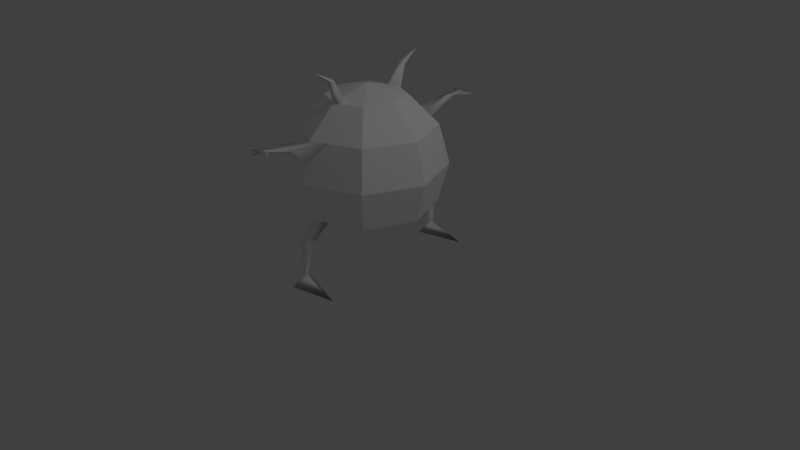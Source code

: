 # Source: zago1-end.blend  (saved by Blender 2.79.0; exported with 4.5.12 LTS)
import bpy
from mathutils import Matrix  # noqa: F401  (used for matrix-valued properties, if any)

bpy.ops.wm.read_factory_settings(use_empty=True)
scene = bpy.context.scene
scene.name = 'Scene'

# ---- collections
col_collection_1 = bpy.data.collections.new('Collection 1'); scene.collection.children.link(col_collection_1)

# ---- materials (node trees are filled in below, after node groups)
mat_lambert1 = bpy.data.materials.new('lambert1')
mat_lambert1.alpha_threshold = 0.0
mat_lambert1.use_transparent_shadow = False
mat_lambert1.diffuse_color = (1.0, 1.0, 1.0, 1.0)
mat_lambert1.roughness = 0.5

# ---- material node trees

# ---- world
world_world = bpy.data.worlds.new('World'); scene.world = world_world
world_world.color = (0.05088, 0.05088, 0.05088)
world_world.use_sun_shadow = False
world_world.sun_shadow_jitter_overblur = 0.0
world_world.cycles.sampling_method = 'MANUAL'

# ---- cameras
cam_camera = bpy.data.cameras.new('Camera')
cam_camera.clip_end = 100.0
cam_camera.lens = 35.0
cam_camera.sensor_width = 32.0
cam_camera.sensor_height = 18.0
cam_camera.ortho_scale = 7.314
cam_camera.dof.focus_distance = 0.0
cam_camera.dof.aperture_fstop = 128.0

# ---- lights
light_lamp = bpy.data.lights.new('Lamp', 'POINT')
light_lamp.transmission_factor = 0.0
light_lamp.cutoff_distance = 30.0
light_lamp.energy = 100.0
light_lamp.shadow_buffer_clip_start = 1.001
light_lamp.shadow_soft_size = 0.1
light_lamp.shadow_maximum_resolution = 0.006
light_lamp.use_absolute_resolution = True

# ---- meshes
me_x = bpy.data.meshes.new('未命名')
me_x.from_pydata([(0.6124, 0.7753, -0.6124), (0.0, 0.7753, -0.866), (-0.6124, 0.7753, -0.6124), (-0.866, 0.7753, 0.0), (-0.6124, 0.7753, 0.6124), (0.0, 0.7753, 0.866), (0.6124, 0.7753, 0.6124), (0.866, 0.7753, 0.0), (0.7071, 1.275, -0.7071), (0.0, 1.275, -1.0), (-0.7071, 1.275, -0.7071), (-1.0, 1.275, 0.0), (-0.7071, 1.275, 0.7071), (0.0, 1.275, 1.0), (0.7071, 1.275, 0.7071), (1.0, 1.275, 0.0), (0.6124, 1.775, -0.6124), (0.0, 1.775, -0.866), (-0.6124, 1.775, -0.6124), (-0.866, 1.775, 0.0), (-0.6124, 1.775, 0.6124), (0.0, 1.775, 0.866), (0.6124, 1.775, 0.6124), (0.866, 1.775, 0.0), (0.3536, 2.141, -0.3536), (0.0, 2.141, -0.5), (-0.3536, 2.141, -0.3536), (-0.5, 2.141, 0.0), (-0.3536, 2.141, 0.3536), (0.0, 2.141, 0.5), (0.3536, 2.141, 0.3536), (0.5, 2.141, 0.0), (0.0, 0.4084, 0.0), (0.0, 2.275, 0.0), (0.0, 2.181, -0.35), (0.1061, 2.141, -0.4561), (0.0, 2.181, 0.35), (0.1061, 2.141, 0.4561), (0.03536, 2.554, -0.7859), (0.03536, 2.554, 0.7859), (0.01768, 2.425, -0.5046), (0.07071, 2.405, -0.5577), (0.01768, 2.405, -0.5796), (0.01768, 2.425, 0.5046), (0.07071, 2.405, 0.5577), (0.01768, 2.405, 0.5796), (0.0, 1.515, 0.9357), (0.2271, 1.775, 0.772), (0.0, 1.515, -0.9357), (0.2271, 1.775, -0.772), (0.04593, 1.831, -1.689), (0.04593, 1.831, 1.689), (0.02296, 1.842, -1.226), (0.1148, 1.768, -1.188), (0.02296, 1.742, -1.253), (0.02296, 1.842, 1.226), (0.1148, 1.768, 1.188), (0.02296, 1.742, 1.253), (0.03445, 1.85, -1.458), (0.04792, 1.815, -1.459), (0.03445, 1.8, -1.471), (0.03445, 1.85, 1.458), (0.04792, 1.815, 1.459), (0.03445, 1.8, 1.471), (0.2447, 1.836, -1.61), (0.2447, 1.836, 1.61), (-0.1134, 1.836, -1.638), (-0.1134, 1.836, 1.638), (0.08937, 1.856, -1.556), (0.08937, 1.856, 1.556), (0.02219, 1.856, -1.562), (0.02219, 1.856, 1.562), (0.03397, 1.85, -1.458), (0.03397, 1.85, 1.458), (0.1837, 0.7753, -0.7899), (0.0, 0.6289, -0.7196), (0.1837, 0.7753, 0.7899), (0.0, 0.6289, 0.7196), (0.5842, 0.0, -1.082), (0.5842, 0.0, 1.082), (-0.02053, 0.5616, -1.05), (0.1583, 0.5616, -1.012), (-0.02053, 0.419, -0.9773), (-0.02053, 0.5616, 1.05), (0.1583, 0.5616, 1.012), (-0.02053, 0.419, 0.9773), (0.09501, 0.1241, -1.068), (0.03264, 0.1241, -1.076), (0.02624, 0.1241, -1.033), (0.09501, 0.1241, 1.068), (0.03264, 0.1241, 1.076), (0.02624, 0.1241, 1.033), (0.003415, 0.0, -1.22), (-0.01101, 0.0, -0.9096), (0.003415, 0.0, 1.22), (-0.01101, 0.0, 0.9096)], [], [(82, 80, 87, 88), (2, 1, 75, 32), (3, 2, 32), (4, 3, 32), (77, 5, 4, 32), (6, 76, 77, 32), (7, 6, 32), (0, 7, 32), (0, 74, 1, 9, 8), (1, 2, 10, 9), (2, 3, 11, 10), (3, 4, 12, 11), (4, 5, 13, 12), (5, 76, 6, 14, 13), (6, 7, 15, 14), (7, 0, 8, 15), (8, 9, 48, 49, 16), (9, 10, 18, 17, 48), (10, 11, 19, 18), (11, 12, 20, 19), (12, 13, 46, 21, 20), (21, 55, 56, 47), (14, 15, 23, 22), (15, 8, 16, 23), (16, 49, 17, 25, 35, 24), (17, 18, 26, 25), (18, 19, 27, 26), (19, 20, 28, 27), (20, 21, 29, 28), (21, 47, 22, 30, 37, 29), (22, 23, 31, 30), (23, 16, 24, 31), (41, 42, 38), (25, 26, 33, 34), (26, 27, 33), (27, 28, 33), (28, 29, 36, 33), (36, 37, 30, 33), (30, 31, 33), (31, 24, 33), (24, 35, 34, 33), (36, 43, 44, 37), (29, 45, 43, 36), (42, 40, 38), (40, 41, 38), (29, 37, 44, 45), (34, 35, 41, 40), (35, 25, 42, 41), (34, 40, 42, 25), (44, 43, 39), (45, 44, 39), (43, 45, 39), (52, 58, 60, 54), (60, 50, 68), (46, 57, 55, 21), (72, 70, 66), (46, 47, 56, 57), (49, 53, 52, 17), (48, 54, 53, 49), (17, 52, 54, 48), (56, 55, 61, 62), (57, 56, 62, 63), (55, 57, 63, 61), (52, 53, 59, 58), (53, 54, 60, 59), (62, 61, 73, 69), (63, 62, 65), (71, 63, 51), (60, 58, 72, 66), (60, 66, 70), (61, 63, 67, 73), (68, 59, 64), (71, 73, 67), (70, 68, 50), (62, 69, 65), (60, 70, 50), (67, 63, 71), (60, 64, 59), (63, 65, 69), (60, 68, 64), (63, 69, 51), (13, 14, 22, 47, 46), (75, 74, 0, 32), (5, 83, 84, 76), (86, 88, 93, 78), (77, 85, 83, 5), (80, 81, 86, 87), (76, 84, 85, 77), (74, 81, 80, 1), (74, 75, 82, 81), (1, 80, 82, 75), (89, 90, 94, 79), (85, 84, 89, 91), (94, 95, 79), (87, 86, 78, 92), (88, 87, 92, 93), (84, 83, 90, 89), (83, 85, 91, 90), (81, 82, 88, 86), (91, 89, 79, 95), (93, 92, 78), (90, 91, 95, 94), (58, 59, 68, 72), (69, 73, 71), (72, 68, 70), (69, 71, 51)])
me_x.polygons.foreach_set('use_smooth', [True] * 106)
_k = set([(0, 7), (0, 8), (0, 32), (0, 74), (1, 2), (1, 9), (1, 74), (1, 75), (2, 3), (2, 10), (2, 32), (3, 4), (3, 11), (3, 32), (4, 5), (4, 12), (4, 32), (5, 13), (5, 76), (5, 77), (6, 7), (6, 14), (6, 32), (6, 76), (7, 15), (7, 32), (8, 9), (8, 15), (8, 16), (9, 10), (9, 48), (10, 11), (10, 18), (11, 12), (11, 19), (12, 13), (12, 20), (13, 14), (13, 46), (14, 15), (14, 22), (15, 23), (16, 23), (16, 24), (16, 49), (17, 18), (17, 25), (17, 48), (17, 49), (18, 19), (18, 26), (19, 20), (19, 27), (20, 21), (20, 28), (21, 29), (21, 46), (21, 47), (22, 23), (22, 30), (22, 47), (23, 31), (24, 31), (24, 33), (24, 35), (25, 26), (25, 34), (25, 35), (26, 27), (26, 33), (27, 28), (27, 33), (28, 29), (28, 33), (29, 36), (29, 37), (30, 31), (30, 33), (30, 37), (31, 33), (32, 75), (32, 77), (33, 34), (33, 36)])
me_x.attributes.new('sharp_edge', 'BOOLEAN', 'EDGE').data.foreach_set('value', [ (min(e.vertices), max(e.vertices)) in _k for e in me_x.edges])
_uv = me_x.uv_layers.new(name='map1')
_uv.uv.foreach_set('vector', [0.1203, 0.2917, 0.1203, 0.325, 0.1166, 0.3183, 0.117, 0.3093, 0.25, 0.3333, 0.125, 0.3333, 0.125, 0.2667, 0.1875, 0.0, 0.375, 0.3333, 0.25, 0.3333, 0.3125, 0.0, 0.5, 0.3333, 0.375, 0.3333, 0.4375, 0.0, 0.625, 0.2667, 0.625, 0.3333, 0.5, 0.3333, 0.5625, 0.0, 0.75, 0.3333, 0.6625, 0.3333, 0.625, 0.2667, 0.6875, 0.0, 0.875, 0.3333, 0.75, 0.3333, 0.8125, 0.0, 1.0, 0.3333, 0.875, 0.3333, 0.9375, 0.0, 0.0, 0.3333, 0.0875, 0.3333, 0.125, 0.3333, 0.125, 0.5, 0.0, 0.5, 0.125, 0.3333, 0.25, 0.3333, 0.25, 0.5, 0.125, 0.5, 0.25, 0.3333, 0.375, 0.3333, 0.375, 0.5, 0.25, 0.5, 0.375, 0.3333, 0.5, 0.3333, 0.5, 0.5, 0.375, 0.5, 0.5, 0.3333, 0.625, 0.3333, 0.625, 0.5, 0.5, 0.5, 0.625, 0.3333, 0.6625, 0.3333, 0.75, 0.3333, 0.75, 0.5, 0.625, 0.5, 0.75, 0.3333, 0.875, 0.3333, 0.875, 0.5, 0.75, 0.5, 0.875, 0.3333, 1.0, 0.3333, 1.0, 0.5, 0.875, 0.5, 0.0, 0.5, 0.125, 0.5, 0.1237, 0.5792, 0.07613, 0.6678, 0.0, 0.6667, 0.125, 0.5, 0.25, 0.5, 0.25, 0.6667, 0.125, 0.6667, 0.1237, 0.5792, 0.25, 0.5, 0.375, 0.5, 0.375, 0.6667, 0.25, 0.6667, 0.375, 0.5, 0.5, 0.5, 0.5, 0.6667, 0.375, 0.6667, 0.5, 0.5, 0.625, 0.5, 0.6263, 0.5792, 0.625, 0.6667, 0.5, 0.6667, 0.625, 0.6667, 0.6297, 0.6583, 0.6484, 0.6583, 0.6739, 0.6678, 0.75, 0.5, 0.875, 0.5, 0.875, 0.6667, 0.75, 0.6667, 0.875, 0.5, 1.0, 0.5, 1.0, 0.6667, 0.875, 0.6667, 0.0, 0.6667, 0.07613, 0.6678, 0.125, 0.6667, 0.125, 0.8333, 0.0875, 0.8333, 0.0, 0.8333, 0.125, 0.6667, 0.25, 0.6667, 0.25, 0.8333, 0.125, 0.8333, 0.25, 0.6667, 0.375, 0.6667, 0.375, 0.8333, 0.25, 0.8333, 0.375, 0.6667, 0.5, 0.6667, 0.5, 0.8333, 0.375, 0.8333, 0.5, 0.6667, 0.625, 0.6667, 0.625, 0.8333, 0.5, 0.8333, 0.625, 0.6667, 0.6739, 0.6678, 0.75, 0.6667, 0.75, 0.8333, 0.6625, 0.8333, 0.625, 0.8333, 0.75, 0.6667, 0.875, 0.6667, 0.875, 0.8333, 0.75, 0.8333, 0.875, 0.6667, 1.0, 0.6667, 1.0, 0.8333, 0.875, 0.8333, 0.09687, 0.8417, 0.1156, 0.8417, 0.1063, 0.85, 0.125, 0.8333, 0.25, 0.8333, 0.1875, 1.0, 0.1437, 0.8833, 0.25, 0.8333, 0.375, 0.8333, 0.3125, 1.0, 0.375, 0.8333, 0.5, 0.8333, 0.4375, 1.0, 0.5, 0.8333, 0.625, 0.8333, 0.6062, 0.8833, 0.5625, 1.0, 0.6438, 0.8833, 0.6625, 0.8333, 0.75, 0.8333, 0.6875, 1.0, 0.75, 0.8333, 0.875, 0.8333, 0.8125, 1.0, 0.875, 0.8333, 1.0, 0.8333, 0.9375, 1.0, 0.0, 0.8333, 0.0875, 0.8333, 0.1063, 0.8833, 0.0625, 1.0, 0.6438, 0.8833, 0.6438, 0.8667, 0.6531, 0.8417, 0.6625, 0.8333, 0.625, 0.8333, 0.6344, 0.8417, 0.6438, 0.8667, 0.6438, 0.8833, 0.1156, 0.8417, 0.1063, 0.8667, 0.1063, 0.85, 0.1063, 0.8667, 0.09687, 0.8417, 0.1063, 0.85, 0.625, 0.8333, 0.6625, 0.8333, 0.6531, 0.8417, 0.6344, 0.8417, 0.1063, 0.8833, 0.0875, 0.8333, 0.09687, 0.8417, 0.1063, 0.8667, 0.0875, 0.8333, 0.125, 0.8333, 0.1156, 0.8417, 0.09687, 0.8417, 0.1063, 0.8833, 0.1063, 0.8667, 0.1156, 0.8417, 0.125, 0.8333, 0.6531, 0.8417, 0.6438, 0.8667, 0.6438, 0.85, 0.6344, 0.8417, 0.6531, 0.8417, 0.6438, 0.85, 0.6438, 0.8667, 0.6344, 0.8417, 0.6438, 0.85, 0.1203, 0.6583, 0.118, 0.6542, 0.118, 0.6375, 0.1203, 0.625, 0.118, 0.6375, 0.1156, 0.65, 0.1139, 0.651, 0.6263, 0.5792, 0.6297, 0.625, 0.6297, 0.6583, 0.625, 0.6667, 0.118, 0.6542, 0.1162, 0.651, 0.1168, 0.6521, 0.6263, 0.5792, 0.6739, 0.6678, 0.6484, 0.6583, 0.6297, 0.625, 0.07613, 0.6678, 0.1016, 0.6583, 0.1203, 0.6583, 0.125, 0.6667, 0.1237, 0.5792, 0.1203, 0.625, 0.1016, 0.6583, 0.07613, 0.6678, 0.125, 0.6667, 0.1203, 0.6583, 0.1203, 0.625, 0.1237, 0.5792, 0.6484, 0.6583, 0.6297, 0.6583, 0.632, 0.6542, 0.6414, 0.6542, 0.6297, 0.625, 0.6484, 0.6583, 0.6414, 0.6542, 0.632, 0.6375, 0.6297, 0.6583, 0.6297, 0.625, 0.632, 0.6375, 0.632, 0.6542, 0.1203, 0.6583, 0.1016, 0.6583, 0.1086, 0.6542, 0.118, 0.6542, 0.1016, 0.6583, 0.1203, 0.625, 0.118, 0.6375, 0.1086, 0.6542, 0.6414, 0.6542, 0.632, 0.6542, 0.632, 0.6542, 0.6361, 0.651, 0.632, 0.6375, 0.6414, 0.6542, 0.6379, 0.6521, 0.6338, 0.651, 0.632, 0.6375, 0.6344, 0.65, 0.118, 0.6375, 0.118, 0.6542, 0.118, 0.6542, 0.1168, 0.6521, 0.118, 0.6375, 0.1168, 0.6521, 0.1162, 0.651, 0.632, 0.6542, 0.632, 0.6375, 0.6332, 0.6521, 0.632, 0.6542, 0.1139, 0.651, 0.1086, 0.6542, 0.1121, 0.6521, 0.6338, 0.651, 0.632, 0.6542, 0.6332, 0.6521, 0.1162, 0.651, 0.1139, 0.651, 0.1156, 0.65, 0.6414, 0.6542, 0.6361, 0.651, 0.6379, 0.6521, 0.118, 0.6375, 0.1162, 0.651, 0.1156, 0.65, 0.6332, 0.6521, 0.632, 0.6375, 0.6338, 0.651, 0.118, 0.6375, 0.1121, 0.6521, 0.1086, 0.6542, 0.632, 0.6375, 0.6379, 0.6521, 0.6361, 0.651, 0.118, 0.6375, 0.1139, 0.651, 0.1121, 0.6521, 0.632, 0.6375, 0.6361, 0.651, 0.6344, 0.65, 0.625, 0.5, 0.75, 0.5, 0.75, 0.6667, 0.6739, 0.6678, 0.6263, 0.5792, 0.125, 0.2667, 0.0875, 0.3333, 0.0, 0.3333, 0.0625, 0.0, 0.625, 0.3333, 0.6297, 0.325, 0.6484, 0.325, 0.6625, 0.3333, 0.1128, 0.3183, 0.117, 0.3093, 0.1169, 0.31, 0.1156, 0.3167, 0.625, 0.2667, 0.6297, 0.2917, 0.6297, 0.325, 0.625, 0.3333, 0.1203, 0.325, 0.1016, 0.325, 0.1128, 0.3183, 0.1166, 0.3183, 0.6625, 0.3333, 0.6484, 0.325, 0.6297, 0.2917, 0.625, 0.2667, 0.0875, 0.3333, 0.1016, 0.325, 0.1203, 0.325, 0.125, 0.3333, 0.0875, 0.3333, 0.125, 0.2667, 0.1203, 0.2917, 0.1016, 0.325, 0.125, 0.3333, 0.1203, 0.325, 0.1203, 0.2917, 0.125, 0.2667, 0.6372, 0.3183, 0.6334, 0.3183, 0.6335, 0.3182, 0.6344, 0.3167, 0.6297, 0.2917, 0.6484, 0.325, 0.6372, 0.3183, 0.633, 0.3093, 0.6335, 0.3182, 0.6331, 0.31, 0.6344, 0.3167, 0.1166, 0.3183, 0.1128, 0.3183, 0.1156, 0.3167, 0.1165, 0.3182, 0.117, 0.3093, 0.1166, 0.3183, 0.1165, 0.3182, 0.1169, 0.31, 0.6484, 0.325, 0.6297, 0.325, 0.6334, 0.3183, 0.6372, 0.3183, 0.6297, 0.325, 0.6297, 0.2917, 0.633, 0.3093, 0.6334, 0.3183, 0.1016, 0.325, 0.1203, 0.2917, 0.117, 0.3093, 0.1128, 0.3183, 0.633, 0.3093, 0.6372, 0.3183, 0.6344, 0.3167, 0.6331, 0.31, 0.1169, 0.31, 0.1165, 0.3182, 0.1156, 0.3167, 0.6334, 0.3183, 0.633, 0.3093, 0.6331, 0.31, 0.6335, 0.3182, 0.118, 0.6542, 0.1086, 0.6542, 0.1139, 0.651, 0.118, 0.6542, 0.6361, 0.651, 0.632, 0.6542, 0.6338, 0.651, 0.118, 0.6542, 0.1139, 0.651, 0.1162, 0.651, 0.6361, 0.651, 0.6338, 0.651, 0.6344, 0.65])
me_x.materials.append(mat_lambert1)
me_x.use_remesh_preserve_volume = False
me_x.use_remesh_preserve_attributes = False
me_x.use_mirror_vertex_groups = False
me_x.update()
me_x.normals_split_custom_set([tuple(v) for v in zip(*[iter([-0.2809, -0.4828, 0.8295, -0.5405, 0.3515, -0.7644, -0.2697, 0.4664, -0.8424, -0.2088, 0.4634, 0.8612, -0.2826, -0.8307, -0.4796, -0.2826, -0.8307, -0.4796, -0.2826, -0.8307, -0.4796, -0.2826, -0.8307, -0.4796, -0.4896, -0.848, -0.2028, -0.4896, -0.848, -0.2028, -0.4896, -0.848, -0.2028, -0.4896, -0.848, 0.2028, -0.4896, -0.848, 0.2028, -0.4896, -0.848, 0.2028, -0.2826, -0.8307, 0.4796, -0.2826, -0.8307, 0.4796, -0.2826, -0.8307, 0.4796, -0.2826, -0.8307, 0.4796, 0.2821, -0.8389, 0.4654, 0.3738, -0.8153, 0.4423, 0.2658, -0.9022, 0.3396, 0.2821, -0.8389, 0.4654, 0.4896, -0.848, 0.2028, 0.4896, -0.848, 0.2028, 0.4896, -0.848, 0.2028, 0.4896, -0.848, -0.2028, 0.4896, -0.848, -0.2028, 0.4896, -0.848, -0.2028, 0.3715, -0.2403, -0.8968, 0.3715, -0.2403, -0.8968, 0.3715, -0.2403, -0.8968, 0.3715, -0.2403, -0.8968, 0.3715, -0.2403, -0.8968, -0.3715, -0.2403, -0.8968, -0.3715, -0.2403, -0.8968, -0.3715, -0.2403, -0.8968, -0.3715, -0.2403, -0.8968, -0.8968, -0.2403, -0.3715, -0.8968, -0.2403, -0.3715, -0.8968, -0.2403, -0.3715, -0.8968, -0.2403, -0.3715, -0.8968, -0.2403, 0.3715, -0.8968, -0.2403, 0.3715, -0.8968, -0.2403, 0.3715, -0.8968, -0.2403, 0.3715, -0.3715, -0.2403, 0.8968, -0.3715, -0.2403, 0.8968, -0.3715, -0.2403, 0.8968, -0.3715, -0.2403, 0.8968, 0.3715, -0.2403, 0.8968, 0.3715, -0.2403, 0.8968, 0.3715, -0.2403, 0.8968, 0.3715, -0.2403, 0.8968, 0.3715, -0.2403, 0.8968, 0.8968, -0.2403, 0.3715, 0.8968, -0.2403, 0.3715, 0.8968, -0.2403, 0.3715, 0.8968, -0.2403, 0.3715, 0.8968, -0.2403, -0.3715, 0.8968, -0.2403, -0.3715, 0.8968, -0.2403, -0.3715, 0.8968, -0.2403, -0.3715, 0.3715, 0.2403, -0.8968, 0.3715, 0.2403, -0.8968, 0.3763, 0.1402, -0.9158, 0.4374, 0.2303, -0.8693, 0.3715, 0.2403, -0.8968, -0.3715, 0.2403, -0.8968, -0.3715, 0.2403, -0.8968, -0.3715, 0.2403, -0.8968, -0.3715, 0.2403, -0.8968, -0.3715, 0.2403, -0.8968, -0.8968, 0.2403, -0.3715, -0.8968, 0.2403, -0.3715, -0.8968, 0.2403, -0.3715, -0.8968, 0.2403, -0.3715, -0.8968, 0.2403, 0.3715, -0.8968, 0.2403, 0.3715, -0.8968, 0.2403, 0.3715, -0.8968, 0.2403, 0.3715, -0.3715, 0.2403, 0.8968, -0.3715, 0.2403, 0.8968, -0.3715, 0.2403, 0.8968, -0.3715, 0.2403, 0.8968, -0.3715, 0.2403, 0.8968, -0.5664, 0.8241, 0.003303, -0.7056, 0.7078, 0.03271, 0.9654, -0.0226, 0.2597, 0.4374, 0.2303, 0.8693, 0.8968, 0.2403, 0.3715, 0.8968, 0.2403, 0.3715, 0.8968, 0.2403, 0.3715, 0.8968, 0.2403, 0.3715, 0.8968, 0.2403, -0.3715, 0.8968, 0.2403, -0.3715, 0.8968, 0.2403, -0.3715, 0.8968, 0.2403, -0.3715, 0.2811, 0.6786, -0.6786, 0.2811, 0.6786, -0.6786, 0.2811, 0.6786, -0.6786, 0.2811, 0.6786, -0.6786, 0.2811, 0.6786, -0.6786, 0.2811, 0.6786, -0.6786, -0.2811, 0.6786, -0.6786, -0.2811, 0.6786, -0.6786, -0.2811, 0.6786, -0.6786, -0.2811, 0.6786, -0.6786, -0.6786, 0.6786, -0.2811, -0.6786, 0.6786, -0.2811, -0.6786, 0.6786, -0.2811, -0.6786, 0.6786, -0.2811, -0.6786, 0.6786, 0.2811, -0.6786, 0.6786, 0.2811, -0.6786, 0.6786, 0.2811, -0.6786, 0.6786, 0.2811, -0.2811, 0.6786, 0.6786, -0.2811, 0.6786, 0.6786, -0.2811, 0.6786, 0.6786, -0.2811, 0.6786, 0.6786, 0.2811, 0.6786, 0.6786, 0.2811, 0.6786, 0.6786, 0.2811, 0.6786, 0.6786, 0.2811, 0.6786, 0.6786, 0.2811, 0.6786, 0.6786, 0.2811, 0.6786, 0.6786, 0.6786, 0.6786, 0.2811, 0.6786, 0.6786, 0.2811, 0.6786, 0.6786, 0.2811, 0.6786, 0.6786, 0.2811, 0.6786, 0.6786, -0.2811, 0.6786, 0.6786, -0.2811, 0.6786, 0.6786, -0.2811, 0.6786, 0.6786, -0.2811, 0.9835, 0.1762, -0.04144, -0.7577, -0.2443, -0.6052, 0.4458, 0.8948, 0.02236, -0.1066, 0.9604, -0.2573, -0.1066, 0.9604, -0.2573, -0.1066, 0.9604, -0.2573, -0.1066, 0.9604, -0.2573, -0.2573, 0.9604, -0.1066, -0.2573, 0.9604, -0.1066, -0.2573, 0.9604, -0.1066, -0.2573, 0.9604, 0.1066, -0.2573, 0.9604, 0.1066, -0.2573, 0.9604, 0.1066, -0.1066, 0.9604, 0.2573, -0.1066, 0.9604, 0.2573, -0.1066, 0.9604, 0.2573, -0.1066, 0.9604, 0.2573, 0.06554, 0.991, 0.1165, 0.3577, 0.9073, 0.2212, 0.1066, 0.9604, 0.2573, 0.1066, 0.9604, 0.2573, 0.2573, 0.9604, 0.1066, 0.2573, 0.9604, 0.1066, 0.2573, 0.9604, 0.1066, 0.2573, 0.9604, -0.1066, 0.2573, 0.9604, -0.1066, 0.2573, 0.9604, -0.1066, 0.1066, 0.9604, -0.2573, 0.3577, 0.9073, -0.2212, 0.06554, 0.991, -0.1165, 0.1066, 0.9604, -0.2573, 0.06554, 0.991, 0.1165, -0.3311, 0.593, -0.734, 0.9835, 0.1762, 0.04143, 0.3577, 0.9073, 0.2212, -0.7214, -0.1555, 0.6748, -0.7577, -0.2443, 0.6052, -0.3311, 0.593, -0.734, 0.06554, 0.991, 0.1165, -0.7577, -0.2443, -0.6052, -0.3311, 0.593, 0.734, 0.4458, 0.8948, 0.02236, -0.3311, 0.593, 0.734, 0.9835, 0.1762, -0.04144, 0.4458, 0.8948, 0.02236, -0.7214, -0.1555, 0.6748, 0.3577, 0.9073, 0.2212, 0.9835, 0.1762, 0.04143, -0.7577, -0.2443, 0.6052, 0.06554, 0.991, -0.1165, 0.3577, 0.9073, -0.2212, 0.9835, 0.1762, -0.04144, -0.3311, 0.593, 0.734, 0.3577, 0.9073, -0.2212, -0.7214, -0.1555, -0.6748, -0.7577, -0.2443, -0.6052, 0.9835, 0.1762, -0.04144, 0.06554, 0.991, -0.1165, -0.3311, 0.593, 0.734, -0.7577, -0.2443, -0.6052, -0.7214, -0.1555, -0.6748, 0.9835, 0.1762, 0.04143, -0.3311, 0.593, -0.734, 0.4459, 0.8948, -0.02233, -0.7577, -0.2443, 0.6052, 0.9835, 0.1762, 0.04143, 0.4459, 0.8948, -0.02233, -0.3311, 0.593, -0.734, -0.7577, -0.2443, 0.6052, 0.4459, 0.8948, -0.02233, -0.7056, 0.7078, -0.03271, -0.5337, 0.8189, 0.2109, -0.5997, -0.7939, -0.101, -0.514, -0.7616, -0.3946, -0.5997, -0.7939, -0.101, 0.4192, -0.7395, -0.5267, 0.9017, 0.04508, -0.43, 0.3763, 0.1402, 0.9158, -0.514, -0.7616, 0.3946, -0.7056, 0.7078, 0.03271, -0.5664, 0.8241, 0.003303, -0.6052, 0.2356, 0.7604, -0.4975, 0.6331, -0.5931, -0.1612, -0.3325, -0.9292, 0.3763, 0.1402, 0.9158, 0.4374, 0.2303, 0.8693, 0.9654, -0.0226, 0.2597, -0.514, -0.7616, 0.3946, 0.4374, 0.2303, -0.8693, 0.9654, -0.02261, -0.2597, -0.7056, 0.7078, -0.03271, -0.5664, 0.8241, -0.003303, 0.3763, 0.1402, -0.9158, -0.514, -0.7616, -0.3946, 0.9654, -0.02261, -0.2597, 0.4374, 0.2303, -0.8693, -0.5664, 0.8241, -0.003303, -0.7056, 0.7078, -0.03271, -0.514, -0.7616, -0.3946, 0.3763, 0.1402, -0.9158, 0.9654, -0.0226, 0.2597, -0.7056, 0.7078, 0.03271, -0.5338, 0.8189, -0.2109, 0.9989, -0.03698, 0.02948, -0.514, -0.7616, 0.3946, 0.9654, -0.0226, 0.2597, 0.9989, -0.03698, 0.02948, -0.5997, -0.7939, 0.101, -0.7056, 0.7078, 0.03271, -0.514, -0.7616, 0.3946, -0.5997, -0.7939, 0.101, -0.5338, 0.8189, -0.2109, -0.7056, 0.7078, -0.03271, 0.9654, -0.02261, -0.2597, 0.9989, -0.037, -0.02949, -0.5337, 0.8189, 0.2109, 0.9654, -0.02261, -0.2597, -0.514, -0.7616, -0.3946, -0.5997, -0.7939, -0.101, 0.9989, -0.037, -0.02949, 0.9989, -0.03698, 0.02948, -0.5338, 0.8189, -0.2109, -0.6052, 0.2356, -0.7604, 0.9017, 0.04508, 0.43, -0.5997, -0.7939, 0.101, 0.9989, -0.03698, 0.02948, 0.09767, 0.7956, 0.5979, -0.4975, 0.6331, 0.5931, -0.5997, -0.7939, 0.101, 0.4187, -0.7398, 0.5267, -0.5997, -0.7939, -0.101, -0.5337, 0.8189, 0.2109, -0.6052, 0.2356, 0.7604, -0.1612, -0.3325, -0.9292, -0.5997, -0.7939, -0.101, -0.1612, -0.3325, -0.9292, -0.4975, 0.6331, -0.5931, -0.5338, 0.8189, -0.2109, -0.5997, -0.7939, 0.101, -0.1612, -0.3325, 0.9292, -0.6052, 0.2356, -0.7604, 0.9017, 0.04508, -0.43, 0.9989, -0.037, -0.02949, 0.09815, 0.7963, -0.5969, -0.4975, 0.6331, 0.5931, -0.6052, 0.2356, -0.7604, -0.1612, -0.3325, 0.9292, -0.4975, 0.6331, -0.5931, 0.9017, 0.04508, -0.43, 0.4192, -0.7395, -0.5267, 0.9989, -0.03698, 0.02948, 0.9017, 0.04508, 0.43, 0.09767, 0.7956, 0.5979, -0.5997, -0.7939, -0.101, -0.4975, 0.6331, -0.5931, 0.4192, -0.7395, -0.5267, -0.1612, -0.3325, 0.9292, -0.5997, -0.7939, 0.101, -0.4975, 0.6331, 0.5931, -0.5997, -0.7939, -0.101, 0.09815, 0.7963, -0.5969, 0.9989, -0.037, -0.02949, -0.5997, -0.7939, 0.101, 0.09767, 0.7956, 0.5979, 0.9017, 0.04508, 0.43, -0.5997, -0.7939, -0.101, 0.9017, 0.04508, -0.43, 0.09815, 0.7963, -0.5969, -0.5997, -0.7939, 0.101, 0.9017, 0.04508, 0.43, 0.4187, -0.7398, 0.5267, 0.3715, 0.2403, 0.8968, 0.3715, 0.2403, 0.8968, 0.3715, 0.2403, 0.8968, 0.4374, 0.2303, 0.8693, 0.3763, 0.1402, 0.9158, 0.2658, -0.9022, -0.3396, 0.3738, -0.8153, -0.4423, 0.2821, -0.8389, -0.4654, 0.2821, -0.8389, -0.4654, -0.5167, 0.6133, 0.5975, -0.5405, 0.3515, 0.7644, 0.9508, -0.1544, 0.2686, 0.3738, -0.8153, 0.4423, 0.4172, 0.9042, -0.09127, -0.2088, 0.4634, 0.8612, -0.03255, -0.7864, 0.6168, 0.4129, -0.9107, 0.009669, 0.2658, -0.9022, 0.3396, -0.2809, -0.4828, -0.8295, -0.5405, 0.3515, 0.7644, -0.5167, 0.6133, 0.5975, -0.5405, 0.3515, -0.7644, 0.9508, -0.1544, -0.2686, 0.4172, 0.9042, -0.09127, -0.2697, 0.4664, -0.8424, 0.3738, -0.8153, 0.4423, 0.9508, -0.1544, 0.2686, -0.2809, -0.4828, -0.8295, 0.2658, -0.9022, 0.3396, 0.3738, -0.8153, -0.4423, 0.9508, -0.1544, -0.2686, -0.5405, 0.3515, -0.7644, -0.5167, 0.6133, -0.5975, 0.3738, -0.8153, -0.4423, 0.2658, -0.9022, -0.3396, -0.2809, -0.4828, 0.8295, 0.9508, -0.1544, -0.2686, -0.5167, 0.6133, -0.5975, -0.5405, 0.3515, -0.7644, -0.2809, -0.4828, 0.8295, 0.2658, -0.9022, -0.3396, 0.4172, 0.9042, 0.09127, -0.2697, 0.4665, 0.8424, -0.056, -0.8059, 0.5894, 0.4129, -0.9107, -0.009669, -0.2809, -0.4828, -0.8295, 0.9508, -0.1544, 0.2686, 0.4172, 0.9042, 0.09127, -0.2088, 0.4634, -0.8612, -0.056, -0.8059, 0.5894, -0.03255, -0.7864, -0.6168, 0.4129, -0.9107, -0.009669, -0.2697, 0.4664, -0.8424, 0.4172, 0.9042, -0.09127, 0.4129, -0.9107, 0.009669, -0.05597, -0.8059, -0.5895, -0.2088, 0.4634, 0.8612, -0.2697, 0.4664, -0.8424, -0.05597, -0.8059, -0.5895, -0.03255, -0.7864, 0.6168, 0.9508, -0.1544, 0.2686, -0.5405, 0.3515, 0.7644, -0.2697, 0.4665, 0.8424, 0.4172, 0.9042, 0.09127, -0.5405, 0.3515, 0.7644, -0.2809, -0.4828, -0.8295, -0.2088, 0.4634, -0.8612, -0.2697, 0.4665, 0.8424, 0.9508, -0.1544, -0.2686, -0.2809, -0.4828, 0.8295, -0.2088, 0.4634, 0.8612, 0.4172, 0.9042, -0.09127, -0.2088, 0.4634, -0.8612, 0.4172, 0.9042, 0.09127, 0.4129, -0.9107, -0.009669, -0.03255, -0.7864, -0.6168, -0.03255, -0.7864, 0.6168, -0.05597, -0.8059, -0.5895, 0.4129, -0.9107, 0.009669, -0.2697, 0.4665, 0.8424, -0.2088, 0.4634, -0.8612, -0.03255, -0.7864, -0.6168, -0.056, -0.8059, 0.5894, -0.5337, 0.8189, 0.2109, 0.9989, -0.037, -0.02949, 0.9017, 0.04508, -0.43, -0.6052, 0.2356, 0.7604, 0.9017, 0.04508, 0.43, -0.6052, 0.2356, -0.7604, -0.4975, 0.6331, 0.5931, -0.6052, 0.2356, 0.7604, 0.9017, 0.04508, -0.43, -0.4975, 0.6331, -0.5931, 0.9017, 0.04508, 0.43, -0.4975, 0.6331, 0.5931, 0.4187, -0.7398, 0.5267])] * 3)])
arm_armature = bpy.data.armatures.new('Armature')  # bones are not reproduced

# ---- objects
ob_armature = bpy.data.objects.new('Armature', arm_armature)
ob_psphere1 = bpy.data.objects.new('pSphere1', me_x)
ob_lamp = bpy.data.objects.new('Lamp', light_lamp)
ob_camera = bpy.data.objects.new('Camera', cam_camera)

# ---- transforms, parenting, visibility, modifiers, constraints
ob_armature.location = (0.0, 0.0, 0.0)
ob_armature.rotation_euler = (1.571, -0.0, 0.0)
ob_armature.lineart.crease_threshold = 0.0
ob_psphere1.parent = ob_armature
ob_psphere1.location = (0.0, 0.0, 0.0)
ob_psphere1.color = (0.8, 0.8, 0.8, 1.0)
ob_psphere1.lineart.crease_threshold = 0.0
_vg = ob_psphere1.vertex_groups.new(name='joint1')
for _i, _w in zip([0, 1, 2, 3, 4, 5, 6, 7, 8, 9, 10, 11, 12, 13, 14, 15, 16, 17, 18, 19, 20, 21, 22, 23, 24, 25, 26, 27, 28, 29, 30, 31, 32, 33, 34, 35, 36, 37, 38, 39, 40, 41, 42, 43, 44, 45, 46, 47, 48, 49, 64, 65, 74, 75, 76, 77, 80, 81, 82, 83, 84, 85, 92, 93, 94, 95], [1.0, 0.4836, 1.0, 1.0, 1.0, 0.4836, 1.0, 1.0, 1.0, 1.0, 1.0, 1.0, 1.0, 1.0, 1.0, 1.0, 1.0, 0.4781, 1.0, 1.0, 1.0, 0.4781, 1.0, 1.0, 1.0, 1.0, 1.0, 1.0, 1.0, 1.0, 1.0, 1.0, 1.0, 1.0, 1.0, 1.0, 1.0, 1.0, 1.0, 1.0, 1.0, 1.0, 1.0, 1.0, 1.0, 1.0, 0.496, 0.5174, 0.496, 0.5174, 0.002247, 0.002247, 0.5315, 0.4903, 0.5315, 0.4903, 0.00571, 0.02582, 0.001176, 0.00571, 0.02582, 0.001176, 0.002061, 0.003181, 0.002061, 0.003181]): _vg.add([_i], _w, 'REPLACE')
_vg = ob_psphere1.vertex_groups.new(name='joint2')
for _i, _w in zip([1, 74, 75, 80, 81, 82, 92, 93], [0.5011, 0.4636, 0.493, 0.5005, 0.5917, 0.2437, 0.01193, 0.0139]): _vg.add([_i], _w, 'REPLACE')
_vg = ob_psphere1.vertex_groups.new(name='joint3')
for _i, _w in zip([1, 74, 75, 80, 81, 82, 86, 87, 88, 92, 93], [0.01433, 0.004366, 0.01535, 0.4922, 0.3783, 0.7531, 0.01006, 0.5, 0.5092, 0.4891, 0.4885]): _vg.add([_i], _w, 'REPLACE')
_vg = ob_psphere1.vertex_groups.new(name='joint4')
for _i, _w in zip([75, 78, 80, 81, 82, 86, 87, 88, 92, 93], [0.001135, 0.5, 0.001467, 0.003628, 0.001976, 0.9899, 0.5, 0.4907, 0.4891, 0.4885]): _vg.add([_i], _w, 'REPLACE')
_vg = ob_psphere1.vertex_groups.new(name='joint5')
for _i, _w in zip([78, 92, 93], [0.5, 0.007773, 0.005923]): _vg.add([_i], _w, 'REPLACE')
_vg = ob_psphere1.vertex_groups.new(name='joint6')
for _i, _w in zip([17, 48, 49, 52, 53, 54, 64, 66], [0.5085, 0.4788, 0.4634, 0.488, 0.7958, 0.467, 0.02272, 0.00779]): _vg.add([_i], _w, 'REPLACE')
_vg = ob_psphere1.vertex_groups.new(name='joint7')
for _i, _w in zip([17, 48, 49, 52, 53, 54, 58, 59, 60, 64, 66, 68, 70, 72], [0.01135, 0.02034, 0.01484, 0.5086, 0.2027, 0.5305, 0.5336, 0.6134, 0.4844, 0.1791, 0.1103, 0.05856, 0.007034, 0.5249]): _vg.add([_i], _w, 'REPLACE')
_vg = ob_psphere1.vertex_groups.new(name='joint8')
for _i, _w in zip([17, 48, 49, 50, 52, 54, 58, 59, 60, 64, 66, 68, 70, 72], [0.00161, 0.003708, 0.003161, 0.5, 0.002772, 0.00206, 0.4664, 0.3865, 0.515, 0.4439, 0.496, 0.9212, 0.9906, 0.4751]): _vg.add([_i], _w, 'REPLACE')
_vg = ob_psphere1.vertex_groups.new(name='joint9')
for _i, _w in zip([48, 49, 50, 64, 66, 68, 70], [0.001222, 0.001115, 0.5, 0.3521, 0.3851, 0.01955, 0.002327]): _vg.add([_i], _w, 'REPLACE')
_vg = ob_psphere1.vertex_groups.new(name='joint10')
for _i, _w in zip([21, 46, 47, 55, 56, 57, 65, 67], [0.5085, 0.4788, 0.4634, 0.488, 0.7958, 0.467, 0.02272, 0.00779]): _vg.add([_i], _w, 'REPLACE')
_vg = ob_psphere1.vertex_groups.new(name='joint11')
for _i, _w in zip([21, 46, 47, 55, 56, 57, 61, 62, 63, 65, 67, 69, 71, 73], [0.01135, 0.02034, 0.01484, 0.5086, 0.2027, 0.5305, 0.5336, 0.6134, 0.4844, 0.1791, 0.1103, 0.05856, 0.007034, 0.5249]): _vg.add([_i], _w, 'REPLACE')
_vg = ob_psphere1.vertex_groups.new(name='joint12')
for _i, _w in zip([21, 46, 47, 51, 55, 57, 61, 62, 63, 65, 67, 69, 71, 73], [0.00161, 0.003708, 0.003161, 0.5, 0.002772, 0.00206, 0.4664, 0.3865, 0.515, 0.4439, 0.496, 0.9212, 0.9906, 0.4751]): _vg.add([_i], _w, 'REPLACE')
_vg = ob_psphere1.vertex_groups.new(name='joint13')
for _i, _w in zip([46, 47, 51, 65, 67, 69, 71], [0.001222, 0.001115, 0.5, 0.3521, 0.3851, 0.01955, 0.002327]): _vg.add([_i], _w, 'REPLACE')
_vg = ob_psphere1.vertex_groups.new(name='joint14')
for _i, _w in zip([5, 76, 77, 83, 84, 85, 94, 95], [0.5011, 0.4636, 0.493, 0.5005, 0.5917, 0.2437, 0.01193, 0.0139]): _vg.add([_i], _w, 'REPLACE')
_vg = ob_psphere1.vertex_groups.new(name='joint15')
for _i, _w in zip([5, 76, 77, 83, 84, 85, 89, 90, 91, 94, 95], [0.01433, 0.004366, 0.01535, 0.4922, 0.3783, 0.7531, 0.01006, 0.5, 0.5092, 0.4891, 0.4885]): _vg.add([_i], _w, 'REPLACE')
_vg = ob_psphere1.vertex_groups.new(name='joint16')
for _i, _w in zip([77, 79, 83, 84, 85, 89, 90, 91, 94, 95], [0.001135, 0.5, 0.001467, 0.003628, 0.001976, 0.9899, 0.5, 0.4907, 0.4891, 0.4885]): _vg.add([_i], _w, 'REPLACE')
_vg = ob_psphere1.vertex_groups.new(name='joint17')
for _i, _w in zip([79, 94, 95], [0.5, 0.007773, 0.005923]): _vg.add([_i], _w, 'REPLACE')
_m = ob_psphere1.modifiers.new('Armature', 'ARMATURE')
_m.object = ob_armature
ob_lamp.location = (4.076, 1.005, 5.904)
ob_lamp.rotation_euler = (0.6503, 0.05522, 1.866)
ob_lamp.lock_rotations_4d = False
ob_lamp.empty_display_type = 'ARROWS'
ob_lamp.color = (0.0, 0.0, 0.0, 0.0)
ob_lamp.lineart.crease_threshold = 0.0
ob_camera.location = (7.481, -6.508, 5.344)
ob_camera.rotation_euler = (1.109, 0.0, 0.8149)
ob_camera.lock_rotations_4d = False
ob_camera.empty_display_type = 'ARROWS'
ob_camera.color = (0.0, 0.0, 0.0, 0.0)
ob_camera.display_type = 'WIRE'
ob_camera.lineart.crease_threshold = 0.0

# ---- collection membership
col_collection_1.objects.link(ob_armature)
col_collection_1.objects.link(ob_psphere1)
col_collection_1.objects.link(ob_lamp)
col_collection_1.objects.link(ob_camera)

# ---- scene / render settings (as saved in the file)
scene.camera = ob_camera
scene.frame_start = 2; scene.frame_end = 49; scene.frame_set(22)
scene.render.engine = 'BLENDER_EEVEE_NEXT'
scene.render.resolution_percentage = 50
scene.render.dither_intensity = 0.0
scene.cycles.use_denoising = False
scene.cycles.samples = 128
scene.cycles.sampling_pattern = 'TABULATED_SOBOL'
scene.cycles.use_adaptive_sampling = False
scene.cycles.use_light_tree = False
scene.cycles.blur_glossy = 0.0
scene.cycles.sample_clamp_indirect = 0.0
scene.view_settings.view_transform = 'Standard'
bpy.context.view_layer.update()
